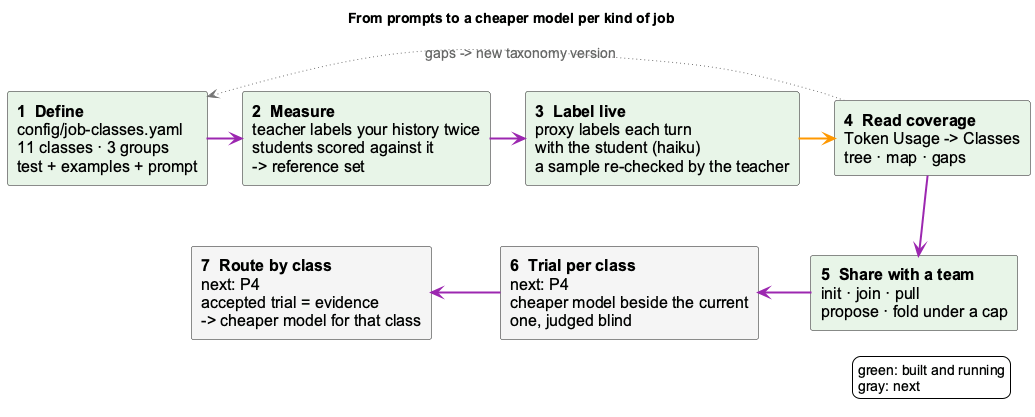

The diagram above was rendered by PlantUML. Its source (embedded in the PNG):
@startuml job-class-lifecycle
!include _standard-style.puml
skinparam defaultFontSize 16
skinparam componentFontSize 16
skinparam arrowFontSize 14
skinparam shadowing false
skinparam componentStyle rectangle
hide stereotype
title From prompts to a cheaper model per kind of job

component "**1  Define**\nconfig/job-classes.yaml\n11 classes · 3 groups\ntest + examples + prompt" as define <<core>>
component "**2  Measure**\nteacher labels your history twice\nstudents scored against it\n-> reference set" as measure <<core>>
component "**3  Label live**\nproxy labels each turn\nwith the student (haiku)\na sample re-checked by the teacher" as live <<core>>
component "**4  Read coverage**\nToken Usage -> Classes\ntree · map · gaps" as read <<core>>
component "**5  Share with a team**\ninit · join · pull\npropose · fold under a cap" as share <<core>>
component "**6  Trial per class**\nnext: P4\ncheaper model beside the current\none, judged blind" as trial <<external>>
component "**7  Route by class**\nnext: P4\naccepted trial = evidence\n-> cheaper model for that class" as route <<external>>

define -[#9C27B0,thickness=2]right-> measure
measure -[#9C27B0,thickness=2]right-> live
live -[#FF9800,thickness=2]right-> read
read -[#9C27B0,thickness=2]down-> share
share -[#9C27B0,thickness=2]left-> trial
trial -[#9C27B0,thickness=2]left-> route
define -[hidden]down- route
read -[#757575,thickness=1,dotted,norank]-> define : gaps -> new taxonomy version

legend right
  green: built and running
  gray: next
endlegend
@enduml